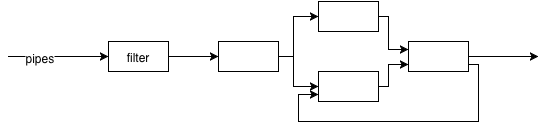

The diagram above was exported from draw.io. Its source (the exported page's mxGraphModel, read from the mxfile embedded in the PNG):
<mxGraphModel dx="900" dy="563" grid="1" gridSize="10" guides="1" tooltips="1" connect="1" fold="1" page="1" pageScale="1" pageWidth="826" pageHeight="1169" background="none" math="0">
  <root>
    <mxCell id="3e5d3a6b5ba725f1-0" />
    <mxCell id="3e5d3a6b5ba725f1-1" parent="3e5d3a6b5ba725f1-0" />
    <mxCell id="3e7d459f25a72dc-5" value="filter" style="whiteSpace=wrap;html=1;strokeColor=#000000;fillColor=none;gradientColor=none;" vertex="1" parent="3e5d3a6b5ba725f1-1">
      <mxGeometry x="170" y="100" width="60" height="30" as="geometry" />
    </mxCell>
    <mxCell id="3e7d459f25a72dc-6" value="" style="whiteSpace=wrap;html=1;strokeColor=#000000;fillColor=none;gradientColor=none;" vertex="1" parent="3e5d3a6b5ba725f1-1">
      <mxGeometry x="280" y="100" width="60" height="30" as="geometry" />
    </mxCell>
    <mxCell id="3e7d459f25a72dc-17" value="" style="whiteSpace=wrap;html=1;strokeColor=#000000;fillColor=none;gradientColor=none;" vertex="1" parent="3e5d3a6b5ba725f1-1">
      <mxGeometry x="470" y="100" width="60" height="30" as="geometry" />
    </mxCell>
    <mxCell id="3e7d459f25a72dc-12" value="" style="whiteSpace=wrap;html=1;strokeColor=#000000;fillColor=none;gradientColor=none;" vertex="1" parent="3e5d3a6b5ba725f1-1">
      <mxGeometry x="380" y="60" width="60" height="30" as="geometry" />
    </mxCell>
    <mxCell id="3e7d459f25a72dc-7" value="" style="edgeStyle=none;html=1;startArrow=none;startFill=0;endArrow=classic;endFill=1;strokeColor=#000000;strokeWidth=1;fontSize=24;fontColor=#FFFFFF;" edge="1" parent="3e5d3a6b5ba725f1-1" source="3e7d459f25a72dc-5" target="3e7d459f25a72dc-6">
      <mxGeometry relative="1" as="geometry" />
    </mxCell>
    <mxCell id="3e7d459f25a72dc-13" value="" style="edgeStyle=orthogonalEdgeStyle;html=1;startArrow=none;startFill=0;endArrow=classic;endFill=1;strokeColor=#000000;strokeWidth=1;fontSize=24;fontColor=#FFFFFF;rounded=0;entryX=0;entryY=0.5;" edge="1" parent="3e5d3a6b5ba725f1-1" source="3e7d459f25a72dc-6" target="3e7d459f25a72dc-12">
      <mxGeometry relative="1" as="geometry">
        <Array as="points">
          <mxPoint x="355" y="115" />
          <mxPoint x="355" y="75" />
        </Array>
      </mxGeometry>
    </mxCell>
    <mxCell id="3e7d459f25a72dc-14" value="" style="whiteSpace=wrap;html=1;strokeColor=#000000;fillColor=none;gradientColor=none;" vertex="1" parent="3e5d3a6b5ba725f1-1">
      <mxGeometry x="380" y="130" width="60" height="30" as="geometry" />
    </mxCell>
    <mxCell id="3e7d459f25a72dc-16" value="" style="edgeStyle=orthogonalEdgeStyle;rounded=0;html=1;startArrow=none;startFill=0;endArrow=classic;endFill=1;strokeColor=#000000;strokeWidth=1;fontSize=24;fontColor=#FFFFFF;entryX=0;entryY=0.5;" edge="1" parent="3e5d3a6b5ba725f1-1" source="3e7d459f25a72dc-6" target="3e7d459f25a72dc-14">
      <mxGeometry relative="1" as="geometry">
        <mxPoint x="440" y="115" as="targetPoint" />
        <Array as="points">
          <mxPoint x="355" y="115" />
          <mxPoint x="355" y="145" />
        </Array>
      </mxGeometry>
    </mxCell>
    <mxCell id="3e7d459f25a72dc-19" style="edgeStyle=orthogonalEdgeStyle;rounded=0;html=1;exitX=1;exitY=0.5;entryX=0;entryY=0.25;startArrow=none;startFill=0;endArrow=classic;endFill=1;strokeColor=#000000;strokeWidth=1;fontSize=24;fontColor=#FFFFFF;" edge="1" parent="3e5d3a6b5ba725f1-1" source="3e7d459f25a72dc-12" target="3e7d459f25a72dc-17">
      <mxGeometry relative="1" as="geometry">
        <Array as="points">
          <mxPoint x="450" y="75" />
          <mxPoint x="450" y="108" />
        </Array>
      </mxGeometry>
    </mxCell>
    <mxCell id="3e7d459f25a72dc-20" style="edgeStyle=orthogonalEdgeStyle;rounded=0;html=1;exitX=1;exitY=0.5;entryX=0;entryY=0.75;startArrow=none;startFill=0;endArrow=classic;endFill=1;strokeColor=#000000;strokeWidth=1;fontSize=24;fontColor=#FFFFFF;" edge="1" parent="3e5d3a6b5ba725f1-1" source="3e7d459f25a72dc-14" target="3e7d459f25a72dc-17">
      <mxGeometry relative="1" as="geometry">
        <Array as="points">
          <mxPoint x="450" y="145" />
          <mxPoint x="450" y="123" />
        </Array>
      </mxGeometry>
    </mxCell>
    <mxCell id="3e7d459f25a72dc-21" style="edgeStyle=orthogonalEdgeStyle;rounded=0;html=1;exitX=1;exitY=0.75;entryX=0;entryY=0.75;startArrow=none;startFill=0;endArrow=classic;endFill=1;strokeColor=#000000;strokeWidth=1;fontSize=24;fontColor=#FFFFFF;" edge="1" parent="3e5d3a6b5ba725f1-1" source="3e7d459f25a72dc-17" target="3e7d459f25a72dc-14">
      <mxGeometry relative="1" as="geometry">
        <Array as="points">
          <mxPoint x="540" y="123" />
          <mxPoint x="540" y="180" />
          <mxPoint x="360" y="180" />
          <mxPoint x="360" y="153" />
        </Array>
      </mxGeometry>
    </mxCell>
    <mxCell id="3e7d459f25a72dc-29" value="" style="edgeStyle=orthogonalEdgeStyle;rounded=0;html=1;startArrow=none;startFill=0;endArrow=classic;endFill=1;strokeColor=#000000;strokeWidth=1;fontSize=24;fontColor=#FFFFFF;" edge="1" parent="3e5d3a6b5ba725f1-1" target="3e7d459f25a72dc-5">
      <mxGeometry relative="1" as="geometry">
        <mxPoint x="70" y="115" as="sourcePoint" />
      </mxGeometry>
    </mxCell>
    <mxCell id="3e7d459f25a72dc-30" value="pipes" style="text;html=1;resizable=0;points=[];;align=center;verticalAlign=middle;labelBackgroundColor=#ffffff;strokeColor=#000000;fillColor=none;gradientColor=none;" vertex="1" connectable="0" parent="3e7d459f25a72dc-29">
      <mxGeometry x="-0.36" y="-1" relative="1" as="geometry">
        <mxPoint as="offset" />
      </mxGeometry>
    </mxCell>
    <mxCell id="3e7d459f25a72dc-32" value="" style="edgeStyle=orthogonalEdgeStyle;rounded=0;html=1;startArrow=none;startFill=0;endArrow=classic;endFill=1;strokeColor=#000000;strokeWidth=1;fontSize=24;fontColor=#FFFFFF;" edge="1" parent="3e5d3a6b5ba725f1-1" source="3e7d459f25a72dc-17">
      <mxGeometry relative="1" as="geometry">
        <mxPoint x="600" y="115" as="targetPoint" />
      </mxGeometry>
    </mxCell>
  </root>
</mxGraphModel>